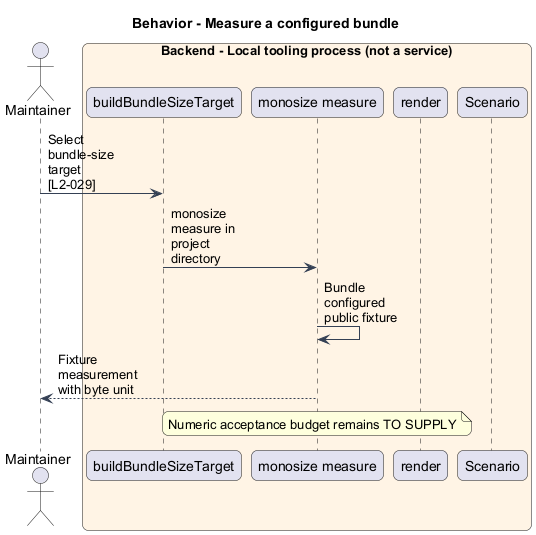

The diagram above was rendered by PlantUML. Its source (embedded in the PNG):
@startuml
skinparam backgroundColor #FFFFFF
skinparam shadowing false
skinparam roundcorner 12
skinparam defaultFontName Arial
skinparam ArrowColor #344054
skinparam rectangle {
 BorderColor #344054
 FontColor #101828
}
skinparam package {
 BorderColor #667085
 FontColor #101828
 BackgroundColor #F9FAFB
}
skinparam maxMessageSize 80
title Behavior - Measure a configured bundle
actor "Maintainer" as actor
box "Backend - Local tooling process (not a service)" #FFF4E5
participant "buildBundleSizeTarget" as plugin
participant "monosize measure" as size
participant "render" as render
participant "Scenario" as scenario
end box
actor -> plugin : Select bundle-size target [L2-029]
plugin -> size : monosize measure in project directory
size -> size : Bundle configured public fixture
size --> actor : Fixture measurement with byte unit
note over size : Numeric acceptance budget remains TO SUPPLY
@enduml